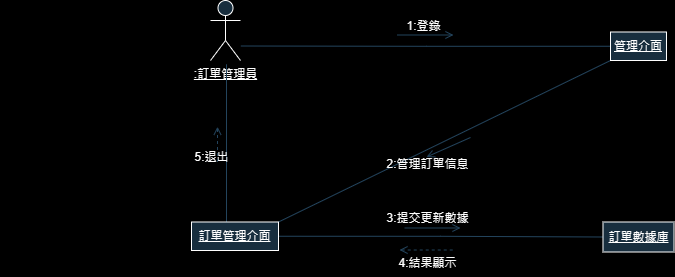

The diagram above was exported from draw.io. Its source (the exported page's mxGraphModel, read from the mxfile embedded in the PNG):
<mxGraphModel dx="1560" dy="325" grid="0" gridSize="10" guides="1" tooltips="1" connect="1" arrows="1" fold="1" page="1" pageScale="1" pageWidth="827" pageHeight="1169" background="#000000" math="0" shadow="0">
  <root>
    <mxCell id="0" />
    <mxCell id="1" parent="0" />
    <mxCell id="RkFhWPHRfU5iy1-Skx0I-1" value="&lt;u&gt;:訂單管理員&lt;/u&gt;" style="shape=umlActor;verticalLabelPosition=bottom;verticalAlign=top;html=1;outlineConnect=0;fillColor=#182E3E;strokeColor=#FFFFFF;labelBackgroundColor=none;fontColor=#FFFFFF;" vertex="1" parent="1">
      <mxGeometry x="53" y="40" width="30" height="60" as="geometry" />
    </mxCell>
    <mxCell id="RkFhWPHRfU5iy1-Skx0I-2" style="edgeStyle=orthogonalEdgeStyle;rounded=0;orthogonalLoop=1;jettySize=auto;html=1;exitX=0.5;exitY=1;exitDx=0;exitDy=0;entryX=0.5;entryY=0;entryDx=0;entryDy=0;strokeColor=#23445D;endArrow=none;endFill=0;" edge="1" parent="1">
      <mxGeometry relative="1" as="geometry">
        <mxPoint x="69" y="103.75" as="sourcePoint" />
        <mxPoint x="69" y="265.25" as="targetPoint" />
      </mxGeometry>
    </mxCell>
    <mxCell id="RkFhWPHRfU5iy1-Skx0I-3" style="edgeStyle=orthogonalEdgeStyle;rounded=0;orthogonalLoop=1;jettySize=auto;html=1;exitX=0;exitY=0.5;exitDx=0;exitDy=0;strokeColor=#23445D;endArrow=none;endFill=0;" edge="1" parent="1" source="RkFhWPHRfU5iy1-Skx0I-5">
      <mxGeometry relative="1" as="geometry">
        <mxPoint x="83.4000244140625" y="85.5" as="targetPoint" />
      </mxGeometry>
    </mxCell>
    <mxCell id="RkFhWPHRfU5iy1-Skx0I-4" style="rounded=0;orthogonalLoop=1;jettySize=auto;html=1;exitX=0;exitY=1;exitDx=0;exitDy=0;strokeColor=#23445D;endArrow=none;endFill=0;entryX=1;entryY=0;entryDx=0;entryDy=0;" edge="1" parent="1" source="RkFhWPHRfU5iy1-Skx0I-5" target="RkFhWPHRfU5iy1-Skx0I-7">
      <mxGeometry relative="1" as="geometry">
        <mxPoint x="97" y="263.5" as="targetPoint" />
      </mxGeometry>
    </mxCell>
    <mxCell id="RkFhWPHRfU5iy1-Skx0I-5" value="&lt;u&gt;管理介面&lt;/u&gt;" style="rounded=0;whiteSpace=wrap;html=1;strokeColor=#FFFFFF;fontColor=#FFFFFF;fillColor=#182E3E;" vertex="1" parent="1">
      <mxGeometry x="453" y="71.5" width="56" height="28.5" as="geometry" />
    </mxCell>
    <mxCell id="RkFhWPHRfU5iy1-Skx0I-6" style="edgeStyle=orthogonalEdgeStyle;rounded=0;orthogonalLoop=1;jettySize=auto;html=1;exitX=1;exitY=0.5;exitDx=0;exitDy=0;entryX=0;entryY=0.5;entryDx=0;entryDy=0;strokeColor=#23445D;endArrow=none;endFill=0;" edge="1" parent="1" source="RkFhWPHRfU5iy1-Skx0I-7" target="RkFhWPHRfU5iy1-Skx0I-8">
      <mxGeometry relative="1" as="geometry" />
    </mxCell>
    <mxCell id="RkFhWPHRfU5iy1-Skx0I-7" value="&lt;u&gt;訂單管理介面&lt;/u&gt;" style="rounded=0;whiteSpace=wrap;html=1;strokeColor=#FFFFFF;fontColor=#FFFFFF;fillColor=#182E3E;" vertex="1" parent="1">
      <mxGeometry x="34" y="261.5" width="87" height="28.5" as="geometry" />
    </mxCell>
    <mxCell id="RkFhWPHRfU5iy1-Skx0I-8" value="&lt;u&gt;訂單數據庫&lt;/u&gt;" style="rounded=0;whiteSpace=wrap;html=1;strokeColor=#FFFFFF;fontColor=#FFFFFF;fillColor=#182E3E;" vertex="1" parent="1">
      <mxGeometry x="445.5" y="261.5" width="71" height="30" as="geometry" />
    </mxCell>
    <mxCell id="RkFhWPHRfU5iy1-Skx0I-11" value="" style="endArrow=open;endFill=0;html=1;edgeStyle=orthogonalEdgeStyle;align=left;verticalAlign=top;rounded=0;strokeColor=#23445D;" edge="1" parent="1">
      <mxGeometry x="-1" relative="1" as="geometry">
        <mxPoint x="240" y="74.5" as="sourcePoint" />
        <mxPoint x="296" y="74.5" as="targetPoint" />
      </mxGeometry>
    </mxCell>
    <mxCell id="RkFhWPHRfU5iy1-Skx0I-12" value="" style="edgeLabel;resizable=0;html=1;align=left;verticalAlign=bottom;strokeColor=#FFFFFF;fontColor=#FFFFFF;fillColor=#182E3E;" connectable="0" vertex="1" parent="RkFhWPHRfU5iy1-Skx0I-11">
      <mxGeometry x="-1" relative="1" as="geometry" />
    </mxCell>
    <mxCell id="RkFhWPHRfU5iy1-Skx0I-13" value="1:登錄" style="text;html=1;align=center;verticalAlign=middle;resizable=0;points=[];autosize=1;strokeColor=none;fillColor=none;fontColor=#FFFFFF;" vertex="1" parent="1">
      <mxGeometry x="240" y="52.5" width="52" height="26" as="geometry" />
    </mxCell>
    <mxCell id="RkFhWPHRfU5iy1-Skx0I-14" value="5:退出" style="text;html=1;align=center;verticalAlign=middle;resizable=0;points=[];autosize=1;strokeColor=none;fillColor=none;fontColor=#FFFFFF;" vertex="1" parent="1">
      <mxGeometry x="28" y="184" width="52" height="26" as="geometry" />
    </mxCell>
    <mxCell id="RkFhWPHRfU5iy1-Skx0I-15" value="" style="endArrow=open;endFill=0;html=1;edgeStyle=orthogonalEdgeStyle;align=left;verticalAlign=top;rounded=0;strokeColor=#23445D;startArrow=none;startFill=0;" edge="1" parent="1">
      <mxGeometry x="-1" relative="1" as="geometry">
        <mxPoint x="247" y="267.5" as="sourcePoint" />
        <mxPoint x="303" y="267.5" as="targetPoint" />
      </mxGeometry>
    </mxCell>
    <mxCell id="RkFhWPHRfU5iy1-Skx0I-16" value="" style="edgeLabel;resizable=0;html=1;align=left;verticalAlign=bottom;strokeColor=#FFFFFF;fontColor=#FFFFFF;fillColor=#182E3E;" connectable="0" vertex="1" parent="RkFhWPHRfU5iy1-Skx0I-15">
      <mxGeometry x="-1" relative="1" as="geometry" />
    </mxCell>
    <mxCell id="RkFhWPHRfU5iy1-Skx0I-17" value="3:提交更新數據" style="text;html=1;align=center;verticalAlign=middle;resizable=0;points=[];autosize=1;strokeColor=none;fillColor=none;fontColor=#FFFFFF;" vertex="1" parent="1">
      <mxGeometry x="220" y="244.5" width="100" height="26" as="geometry" />
    </mxCell>
    <mxCell id="RkFhWPHRfU5iy1-Skx0I-18" value="" style="endArrow=none;endFill=0;html=1;edgeStyle=orthogonalEdgeStyle;align=left;verticalAlign=top;rounded=0;strokeColor=#23445D;startArrow=open;startFill=0;dashed=1;" edge="1" parent="1">
      <mxGeometry x="-1" relative="1" as="geometry">
        <mxPoint x="60" y="166.25" as="sourcePoint" />
        <mxPoint x="60" y="203.25" as="targetPoint" />
      </mxGeometry>
    </mxCell>
    <mxCell id="RkFhWPHRfU5iy1-Skx0I-19" value="" style="edgeLabel;resizable=0;html=1;align=left;verticalAlign=bottom;strokeColor=#FFFFFF;fontColor=#FFFFFF;fillColor=#182E3E;" connectable="0" vertex="1" parent="RkFhWPHRfU5iy1-Skx0I-18">
      <mxGeometry x="-1" relative="1" as="geometry">
        <mxPoint x="-217" y="88" as="offset" />
      </mxGeometry>
    </mxCell>
    <mxCell id="RkFhWPHRfU5iy1-Skx0I-21" value="" style="endArrow=none;endFill=0;html=1;align=left;verticalAlign=top;rounded=0;strokeColor=#23445D;startArrow=open;startFill=0;" edge="1" parent="1">
      <mxGeometry x="-1" relative="1" as="geometry">
        <mxPoint x="269" y="196.5" as="sourcePoint" />
        <mxPoint x="313" y="177" as="targetPoint" />
      </mxGeometry>
    </mxCell>
    <mxCell id="RkFhWPHRfU5iy1-Skx0I-22" value="" style="edgeLabel;resizable=0;html=1;align=left;verticalAlign=bottom;strokeColor=#FFFFFF;fontColor=#FFFFFF;fillColor=#182E3E;" connectable="0" vertex="1" parent="RkFhWPHRfU5iy1-Skx0I-21">
      <mxGeometry x="-1" relative="1" as="geometry" />
    </mxCell>
    <mxCell id="RkFhWPHRfU5iy1-Skx0I-23" value="2:管理訂單信息" style="text;html=1;align=center;verticalAlign=middle;resizable=0;points=[];autosize=1;strokeColor=none;fillColor=none;fontColor=#FFFFFF;" vertex="1" parent="1">
      <mxGeometry x="220" y="191" width="100" height="26" as="geometry" />
    </mxCell>
    <mxCell id="RkFhWPHRfU5iy1-Skx0I-26" value="" style="endArrow=none;endFill=0;html=1;edgeStyle=orthogonalEdgeStyle;align=left;verticalAlign=top;rounded=0;strokeColor=#23445D;startArrow=open;startFill=0;dashed=1;" edge="1" parent="1">
      <mxGeometry x="-1" relative="1" as="geometry">
        <mxPoint x="242" y="289.5" as="sourcePoint" />
        <mxPoint x="298" y="289.5" as="targetPoint" />
      </mxGeometry>
    </mxCell>
    <mxCell id="RkFhWPHRfU5iy1-Skx0I-27" value="" style="edgeLabel;resizable=0;html=1;align=left;verticalAlign=bottom;strokeColor=#FFFFFF;fontColor=#FFFFFF;fillColor=#182E3E;" connectable="0" vertex="1" parent="RkFhWPHRfU5iy1-Skx0I-26">
      <mxGeometry x="-1" relative="1" as="geometry" />
    </mxCell>
    <mxCell id="RkFhWPHRfU5iy1-Skx0I-28" value="4:結果顯示" style="text;html=1;align=center;verticalAlign=middle;resizable=0;points=[];autosize=1;strokeColor=none;fillColor=none;fontColor=#FFFFFF;" vertex="1" parent="1">
      <mxGeometry x="232" y="290" width="76" height="26" as="geometry" />
    </mxCell>
  </root>
</mxGraphModel>